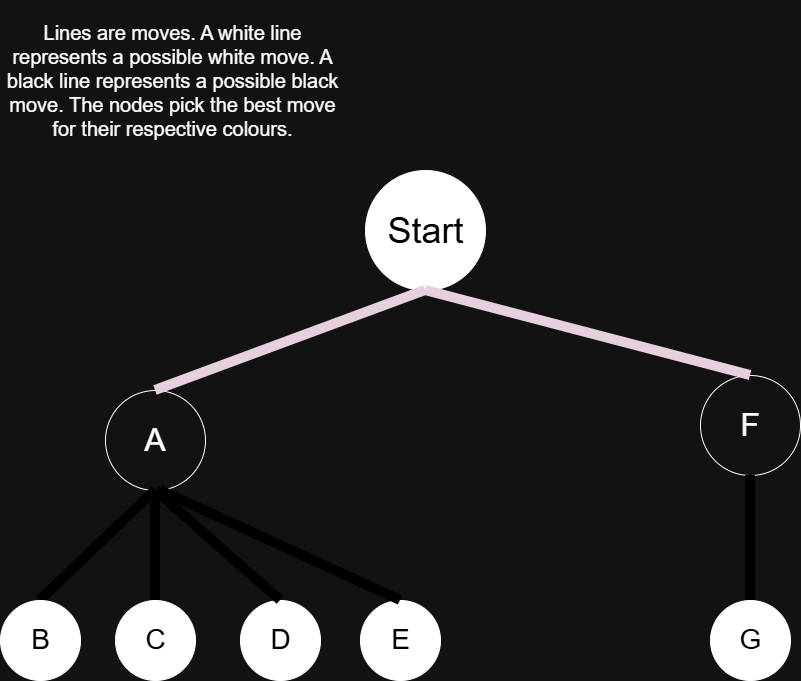

The diagram above was exported from draw.io. Its source (the exported page's mxGraphModel, read from the mxfile embedded in the PNG):
<mxGraphModel dx="1426" dy="777" grid="1" gridSize="10" guides="1" tooltips="1" connect="1" arrows="1" fold="1" page="1" pageScale="1" pageWidth="400" pageHeight="700" math="0" shadow="0">
  <root>
    <mxCell id="XpXZ7Jl13EnbjQqPH3OB-0" />
    <mxCell id="XpXZ7Jl13EnbjQqPH3OB-1" parent="XpXZ7Jl13EnbjQqPH3OB-0" />
    <mxCell id="XpXZ7Jl13EnbjQqPH3OB-11" parent="XpXZ7Jl13EnbjQqPH3OB-1" style="ellipse;whiteSpace=wrap;html=1;aspect=fixed;fillColor=light-dark(#FFFFFF,#FFFFFF);" value="" vertex="1">
      <mxGeometry height="80" width="80" x="115" y="600" as="geometry" />
    </mxCell>
    <mxCell id="XpXZ7Jl13EnbjQqPH3OB-14" parent="XpXZ7Jl13EnbjQqPH3OB-1" style="ellipse;whiteSpace=wrap;html=1;aspect=fixed;" value="" vertex="1">
      <mxGeometry height="100" width="100" x="700" y="375" as="geometry" />
    </mxCell>
    <mxCell id="XpXZ7Jl13EnbjQqPH3OB-15" parent="XpXZ7Jl13EnbjQqPH3OB-1" style="ellipse;whiteSpace=wrap;html=1;aspect=fixed;" value="" vertex="1">
      <mxGeometry height="100" width="100" x="105" y="390" as="geometry" />
    </mxCell>
    <mxCell id="XpXZ7Jl13EnbjQqPH3OB-16" parent="XpXZ7Jl13EnbjQqPH3OB-1" style="ellipse;whiteSpace=wrap;html=1;aspect=fixed;fillColor=light-dark(#FFFFFF,#FFFFFF);" value="" vertex="1">
      <mxGeometry height="120" width="120" x="365" y="170" as="geometry" />
    </mxCell>
    <mxCell id="XpXZ7Jl13EnbjQqPH3OB-25" edge="1" parent="XpXZ7Jl13EnbjQqPH3OB-1" source="XpXZ7Jl13EnbjQqPH3OB-11" style="endArrow=none;html=1;rounded=0;strokeWidth=10;exitX=0.5;exitY=0;exitDx=0;exitDy=0;entryX=0.5;entryY=1;entryDx=0;entryDy=0;strokeColor=light-dark(#000000,#000000);" target="XpXZ7Jl13EnbjQqPH3OB-15" value="">
      <mxGeometry height="50" relative="1" width="50" as="geometry">
        <mxPoint x="230" y="670" as="sourcePoint" />
        <mxPoint x="195" y="470" as="targetPoint" />
      </mxGeometry>
    </mxCell>
    <mxCell id="XpXZ7Jl13EnbjQqPH3OB-26" edge="1" parent="XpXZ7Jl13EnbjQqPH3OB-1" source="eLmLc_e2t9EZTyfoaZaf-0" style="endArrow=none;html=1;rounded=0;strokeWidth=10;entryX=0.5;entryY=1;entryDx=0;entryDy=0;strokeColor=light-dark(#000000,#000000);exitX=0.5;exitY=0;exitDx=0;exitDy=0;" target="XpXZ7Jl13EnbjQqPH3OB-14" value="">
      <mxGeometry height="50" relative="1" width="50" as="geometry">
        <mxPoint x="745" y="660" as="sourcePoint" />
        <mxPoint x="765" y="475" as="targetPoint" />
      </mxGeometry>
    </mxCell>
    <mxCell id="XpXZ7Jl13EnbjQqPH3OB-28" edge="1" parent="XpXZ7Jl13EnbjQqPH3OB-1" source="XpXZ7Jl13EnbjQqPH3OB-15" style="endArrow=none;html=1;rounded=0;strokeWidth=10;exitX=0.5;exitY=1;exitDx=0;exitDy=0;strokeColor=light-dark(#000000,#000000);entryX=0.5;entryY=0;entryDx=0;entryDy=0;" target="eLmLc_e2t9EZTyfoaZaf-1" value="">
      <mxGeometry height="50" relative="1" width="50" as="geometry">
        <mxPoint x="160" y="490" as="sourcePoint" />
        <mxPoint x="65" y="660" as="targetPoint" />
      </mxGeometry>
    </mxCell>
    <mxCell id="XpXZ7Jl13EnbjQqPH3OB-29" edge="1" parent="XpXZ7Jl13EnbjQqPH3OB-1" source="XpXZ7Jl13EnbjQqPH3OB-14" style="endArrow=none;html=1;rounded=0;strokeWidth=10;exitX=0.5;exitY=0;exitDx=0;exitDy=0;entryX=0.5;entryY=1;entryDx=0;entryDy=0;strokeColor=light-dark(#000000,#E6D0DE);" target="XpXZ7Jl13EnbjQqPH3OB-16" value="">
      <mxGeometry height="50" relative="1" width="50" as="geometry">
        <mxPoint x="588" y="270" as="sourcePoint" />
        <mxPoint x="390" y="448" as="targetPoint" />
      </mxGeometry>
    </mxCell>
    <mxCell id="XpXZ7Jl13EnbjQqPH3OB-30" edge="1" parent="XpXZ7Jl13EnbjQqPH3OB-1" source="XpXZ7Jl13EnbjQqPH3OB-16" style="endArrow=none;html=1;rounded=0;strokeWidth=10;exitX=0.5;exitY=1;exitDx=0;exitDy=0;entryX=0.5;entryY=0;entryDx=0;entryDy=0;strokeColor=light-dark(#000000,#E6D0DE);flowAnimation=0;shadow=0;" target="XpXZ7Jl13EnbjQqPH3OB-15" value="">
      <mxGeometry height="50" relative="1" width="50" as="geometry">
        <mxPoint x="290" y="230" as="sourcePoint" />
        <mxPoint x="200" y="400" as="targetPoint" />
      </mxGeometry>
    </mxCell>
    <mxCell id="XpXZ7Jl13EnbjQqPH3OB-39" parent="XpXZ7Jl13EnbjQqPH3OB-1" style="text;html=1;whiteSpace=wrap;strokeColor=none;fillColor=none;align=center;verticalAlign=middle;rounded=0;" value="&lt;font style=&quot;font-size: 20px;&quot;&gt;Lines are moves. A white line represents a possible white move. A black line represents a possible black move. The nodes pick the best move for their respective colours.&lt;/font&gt;" vertex="1">
      <mxGeometry height="160" width="345" as="geometry" />
    </mxCell>
    <mxCell id="eLmLc_e2t9EZTyfoaZaf-0" parent="XpXZ7Jl13EnbjQqPH3OB-1" style="ellipse;whiteSpace=wrap;html=1;aspect=fixed;fillColor=light-dark(#FFFFFF,#FFFFFF);" value="" vertex="1">
      <mxGeometry height="80" width="80" x="710" y="600" as="geometry" />
    </mxCell>
    <mxCell id="eLmLc_e2t9EZTyfoaZaf-1" parent="XpXZ7Jl13EnbjQqPH3OB-1" style="ellipse;whiteSpace=wrap;html=1;aspect=fixed;fillColor=light-dark(#FFFFFF,#FFFFFF);" value="" vertex="1">
      <mxGeometry height="80" width="80" y="600" as="geometry" />
    </mxCell>
    <mxCell id="eLmLc_e2t9EZTyfoaZaf-3" parent="XpXZ7Jl13EnbjQqPH3OB-1" style="ellipse;whiteSpace=wrap;html=1;aspect=fixed;fillColor=light-dark(#FFFFFF,#FFFFFF);" value="" vertex="1">
      <mxGeometry height="80" width="80" x="240" y="600" as="geometry" />
    </mxCell>
    <mxCell id="eLmLc_e2t9EZTyfoaZaf-4" edge="1" parent="XpXZ7Jl13EnbjQqPH3OB-1" source="eLmLc_e2t9EZTyfoaZaf-3" style="endArrow=none;html=1;rounded=0;strokeWidth=10;exitX=0.5;exitY=0;exitDx=0;exitDy=0;entryX=0.5;entryY=1;entryDx=0;entryDy=0;strokeColor=light-dark(#000000,#000000);" target="XpXZ7Jl13EnbjQqPH3OB-15" value="">
      <mxGeometry height="50" relative="1" width="50" as="geometry">
        <mxPoint x="382.5" y="800" as="sourcePoint" />
        <mxPoint x="307.5" y="620" as="targetPoint" />
      </mxGeometry>
    </mxCell>
    <mxCell id="eLmLc_e2t9EZTyfoaZaf-5" parent="XpXZ7Jl13EnbjQqPH3OB-1" style="ellipse;whiteSpace=wrap;html=1;aspect=fixed;fillColor=light-dark(#FFFFFF,#FFFFFF);" value="" vertex="1">
      <mxGeometry height="80" width="80" x="360" y="600" as="geometry" />
    </mxCell>
    <mxCell id="eLmLc_e2t9EZTyfoaZaf-6" edge="1" parent="XpXZ7Jl13EnbjQqPH3OB-1" source="eLmLc_e2t9EZTyfoaZaf-5" style="endArrow=none;html=1;rounded=0;strokeWidth=10;exitX=0.5;exitY=0;exitDx=0;exitDy=0;strokeColor=light-dark(#000000,#000000);" value="">
      <mxGeometry height="50" relative="1" width="50" as="geometry">
        <mxPoint x="457.5" y="670" as="sourcePoint" />
        <mxPoint x="160" y="490" as="targetPoint" />
      </mxGeometry>
    </mxCell>
    <mxCell id="eLmLc_e2t9EZTyfoaZaf-7" parent="XpXZ7Jl13EnbjQqPH3OB-1" style="text;html=1;whiteSpace=wrap;strokeColor=none;fillColor=none;align=center;verticalAlign=middle;rounded=0;" value="&lt;span style=&quot;font-size: 32px;&quot;&gt;A&lt;/span&gt;" vertex="1">
      <mxGeometry height="45" width="87.5" x="111.25" y="417.5" as="geometry" />
    </mxCell>
    <mxCell id="eLmLc_e2t9EZTyfoaZaf-8" parent="XpXZ7Jl13EnbjQqPH3OB-1" style="text;html=1;whiteSpace=wrap;strokeColor=none;fillColor=none;align=center;verticalAlign=middle;rounded=0;" value="&lt;font style=&quot;font-size: 32px;&quot;&gt;F&lt;/font&gt;" vertex="1">
      <mxGeometry height="45" width="87.5" x="706.25" y="402.5" as="geometry" />
    </mxCell>
    <mxCell id="eLmLc_e2t9EZTyfoaZaf-9" parent="XpXZ7Jl13EnbjQqPH3OB-1" style="text;html=1;whiteSpace=wrap;strokeColor=none;fillColor=none;align=center;verticalAlign=middle;rounded=0;" value="&lt;span style=&quot;font-size: 28px;&quot;&gt;F&lt;/span&gt;" vertex="1">
      <mxGeometry height="32.5" width="68.75" x="721.25" y="623.75" as="geometry" />
    </mxCell>
    <mxCell id="eLmLc_e2t9EZTyfoaZaf-10" parent="XpXZ7Jl13EnbjQqPH3OB-1" style="text;html=1;whiteSpace=wrap;align=center;verticalAlign=middle;rounded=0;fontColor=light-dark(#000000,#000000);" value="&lt;font style=&quot;font-size: 28px;&quot;&gt;B&lt;/font&gt;" vertex="1">
      <mxGeometry height="30" width="62.5" x="8.75" y="623.75" as="geometry" />
    </mxCell>
    <mxCell id="eLmLc_e2t9EZTyfoaZaf-11" parent="XpXZ7Jl13EnbjQqPH3OB-1" style="text;html=1;whiteSpace=wrap;align=center;verticalAlign=middle;rounded=0;fontColor=light-dark(#000000,#000000);" value="&lt;span style=&quot;font-size: 28px;&quot;&gt;C&lt;/span&gt;" vertex="1">
      <mxGeometry height="30" width="62.5" x="123.75" y="623.75" as="geometry" />
    </mxCell>
    <mxCell id="eLmLc_e2t9EZTyfoaZaf-12" parent="XpXZ7Jl13EnbjQqPH3OB-1" style="text;html=1;whiteSpace=wrap;align=center;verticalAlign=middle;rounded=0;fontColor=light-dark(#000000,#000000);" value="&lt;span style=&quot;font-size: 28px;&quot;&gt;D&lt;/span&gt;" vertex="1">
      <mxGeometry height="30" width="62.5" x="248.75" y="623.75" as="geometry" />
    </mxCell>
    <mxCell id="eLmLc_e2t9EZTyfoaZaf-13" parent="XpXZ7Jl13EnbjQqPH3OB-1" style="text;html=1;whiteSpace=wrap;align=center;verticalAlign=middle;rounded=0;fontColor=light-dark(#000000,#000000);" value="&lt;span style=&quot;font-size: 28px;&quot;&gt;E&lt;/span&gt;" vertex="1">
      <mxGeometry height="30" width="62.5" x="368.75" y="623.75" as="geometry" />
    </mxCell>
    <mxCell id="eLmLc_e2t9EZTyfoaZaf-14" parent="XpXZ7Jl13EnbjQqPH3OB-1" style="text;html=1;whiteSpace=wrap;align=center;verticalAlign=middle;rounded=0;fontColor=light-dark(#000000,#000000);" value="&lt;span style=&quot;font-size: 28px;&quot;&gt;G&lt;/span&gt;" vertex="1">
      <mxGeometry height="30" width="62.5" x="718.75" y="623.75" as="geometry" />
    </mxCell>
    <mxCell id="eLmLc_e2t9EZTyfoaZaf-15" parent="XpXZ7Jl13EnbjQqPH3OB-1" style="text;html=1;whiteSpace=wrap;align=center;verticalAlign=middle;rounded=0;fontColor=light-dark(#000000,#000000);" value="&lt;font style=&quot;font-size: 36px;&quot;&gt;Start&lt;/font&gt;" vertex="1">
      <mxGeometry height="30" width="62.5" x="393.75" y="215" as="geometry" />
    </mxCell>
  </root>
</mxGraphModel>